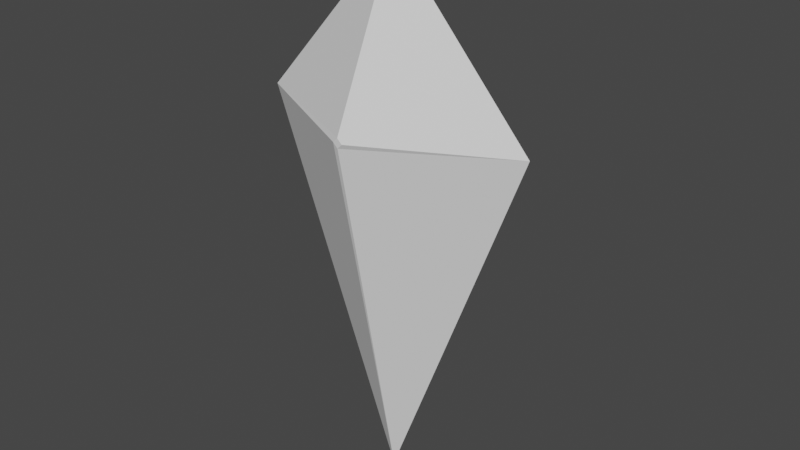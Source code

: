 # Source: SharpDrone.blend  (saved by Blender 3.2.14; exported with 4.5.12 LTS)
import bpy
from mathutils import Matrix  # noqa: F401  (used for matrix-valued properties, if any)

bpy.ops.wm.read_factory_settings(use_empty=True)
scene = bpy.context.scene
scene.name = 'Scene'

# ---- collections
col_collection = bpy.data.collections.new('Collection'); scene.collection.children.link(col_collection)

# ---- world
world_world = bpy.data.worlds.new('World'); scene.world = world_world
world_world.use_nodes = True; world_world.node_tree.nodes.clear()
_N = world_world.node_tree.nodes; _L = world_world.node_tree.links
n0 = _N.new('ShaderNodeOutputWorld'); n0.name = 'World Output'; n0.location = (300, 300)
n1 = _N.new('ShaderNodeBackground'); n1.name = 'Background'; n1.location = (10, 300)
n1.inputs[0].default_value = (0.05088, 0.05088, 0.05088, 1.0)
_L.new(n1.outputs[0], n0.inputs[0])
n0.is_active_output = True
world_world.color = (0.05088, 0.05088, 0.05088)
world_world.use_sun_shadow = False
world_world.sun_shadow_jitter_overblur = 0.0

# ---- meshes
me_cube_001 = bpy.data.meshes.new('Cube.001')
me_cube_001.from_pydata([(0.0, -0.06295, -1.192), (0.0, -0.06295, 0.9436), (-0.06295, 0.0, -1.192), (-0.06295, 0.0, 0.9436), (0.06295, 0.0, -1.192), (0.06295, 0.0, 0.9436), (0.0, 0.06295, -1.192), (0.0, 0.06295, 0.9436), (0.0, -1.882, 0.0), (-2.128, 0.0, 0.0), (0.0, 1.882, 0.0), (4.967, 0.0, 0.0)], [], [(8, 1, 3, 9), (9, 3, 7, 10), (10, 7, 5, 11), (11, 5, 1, 8), (2, 6, 4, 0), (7, 3, 1, 5), (4, 11, 8, 0), (6, 10, 11, 4), (2, 9, 10, 6), (0, 8, 9, 2)])
_uv = me_cube_001.uv_layers.new(name='UVMap')
_uv.uv.foreach_set('vector', [0.5, 0.0, 0.625, 0.0, 0.625, 0.25, 0.5, 0.25, 0.5, 0.25, 0.625, 0.25, 0.625, 0.5, 0.5, 0.5, 0.5, 0.5, 0.625, 0.5, 0.625, 0.75, 0.5, 0.75, 0.5, 0.75, 0.625, 0.75, 0.625, 1.0, 0.5, 1.0, 0.125, 0.5, 0.375, 0.5, 0.375, 0.75, 0.125, 0.75, 0.625, 0.5, 0.875, 0.5, 0.875, 0.75, 0.625, 0.75, 0.375, 0.75, 0.5, 0.75, 0.5, 1.0, 0.375, 1.0, 0.375, 0.5, 0.5, 0.5, 0.5, 0.75, 0.375, 0.75, 0.375, 0.25, 0.5, 0.25, 0.5, 0.5, 0.375, 0.5, 0.375, 0.0, 0.5, 0.0, 0.5, 0.25, 0.375, 0.25])
me_cube_001.update()

# ---- objects
ob_cube = bpy.data.objects.new('Cube', me_cube_001)

# ---- transforms, parenting, visibility, modifiers, constraints
ob_cube.location = (0.0, 0.0, 0.0)
ob_cube.rotation_euler = (1.571, 1.571, 0.0)

# ---- collection membership
col_collection.objects.link(ob_cube)

# ---- scene / render settings (as saved in the file)
scene.frame_start = 1; scene.frame_end = 250; scene.frame_set(26)
scene.render.engine = 'BLENDER_EEVEE_NEXT'
scene.cycles.sampling_pattern = 'TABULATED_SOBOL'
scene.cycles.use_light_tree = False
scene.view_settings.view_transform = 'Filmic'
bpy.context.view_layer.update()

# ---- added for rendering (the .blend has no active camera and no usable light): camera, sun
cam_auto = bpy.data.cameras.new('AutoCamera')
cam_auto.lens = 50.0
cam_auto.sensor_width = 36.0
cam_auto.clip_end = 1000.0
ob_auto_camera = bpy.data.objects.new('AutoCamera', cam_auto)
scene.collection.objects.link(ob_auto_camera)
ob_auto_camera.location = (7.68967, -9.10353, 4.73233)
ob_auto_camera.rotation_euler = (1.09748, -7.21219e-08, 0.694738)
scene.camera = ob_auto_camera
light_auto_sun = bpy.data.lights.new('AutoSun', 'SUN')
light_auto_sun.energy = 3.0
light_auto_sun.angle = 0.0523599
ob_auto_sun = bpy.data.objects.new('AutoSun', light_auto_sun)
scene.collection.objects.link(ob_auto_sun)
ob_auto_sun.rotation_euler = (0.872665, 0.174533, 0.523599)
bpy.context.view_layer.update()
